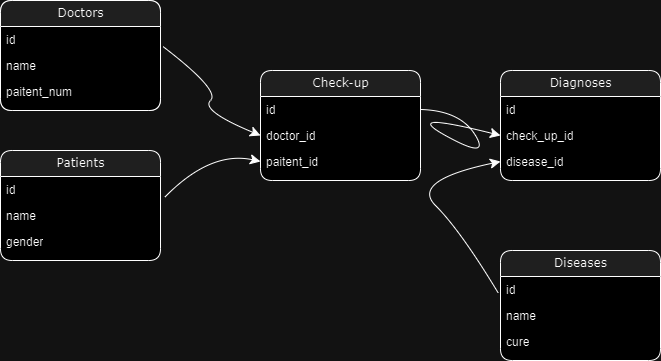

The diagram above was exported from draw.io. Its source (the exported page's mxGraphModel, read from the mxfile embedded in the PNG):
<mxGraphModel dx="773" dy="813" grid="1" gridSize="10" guides="1" tooltips="1" connect="1" arrows="1" fold="1" page="1" pageScale="1" pageWidth="1100" pageHeight="850" background="none" math="0" shadow="0">
  <root>
    <mxCell id="0" />
    <mxCell id="1" parent="0" />
    <mxCell id="21ea969265ad0168-6" value="Doctors" style="swimlane;html=1;fontStyle=0;childLayout=stackLayout;horizontal=1;startSize=26;fillColor=#e0e0e0;horizontalStack=0;resizeParent=1;resizeLast=0;collapsible=1;marginBottom=0;swimlaneFillColor=#ffffff;align=center;rounded=1;shadow=0;comic=0;labelBackgroundColor=none;strokeWidth=1;fontFamily=Verdana;fontSize=12" parent="1" vertex="1">
      <mxGeometry x="80" y="40" width="160" height="110" as="geometry" />
    </mxCell>
    <mxCell id="21ea969265ad0168-7" value="id" style="text;html=1;strokeColor=none;fillColor=none;spacingLeft=4;spacingRight=4;whiteSpace=wrap;overflow=hidden;rotatable=0;points=[[0,0.5],[1,0.5]];portConstraint=eastwest;" parent="21ea969265ad0168-6" vertex="1">
      <mxGeometry y="26" width="160" height="26" as="geometry" />
    </mxCell>
    <mxCell id="21ea969265ad0168-8" value="name" style="text;html=1;strokeColor=none;fillColor=none;spacingLeft=4;spacingRight=4;whiteSpace=wrap;overflow=hidden;rotatable=0;points=[[0,0.5],[1,0.5]];portConstraint=eastwest;" parent="21ea969265ad0168-6" vertex="1">
      <mxGeometry y="52" width="160" height="26" as="geometry" />
    </mxCell>
    <mxCell id="21ea969265ad0168-9" value="paitent_num" style="text;html=1;strokeColor=none;fillColor=none;spacingLeft=4;spacingRight=4;whiteSpace=wrap;overflow=hidden;rotatable=0;points=[[0,0.5],[1,0.5]];portConstraint=eastwest;" parent="21ea969265ad0168-6" vertex="1">
      <mxGeometry y="78" width="160" height="26" as="geometry" />
    </mxCell>
    <mxCell id="21ea969265ad0168-14" value="Patients" style="swimlane;html=1;fontStyle=0;childLayout=stackLayout;horizontal=1;startSize=26;fillColor=#e0e0e0;horizontalStack=0;resizeParent=1;resizeLast=0;collapsible=1;marginBottom=0;swimlaneFillColor=#ffffff;align=center;rounded=1;shadow=0;comic=0;labelBackgroundColor=none;strokeWidth=1;fontFamily=Verdana;fontSize=12" parent="1" vertex="1">
      <mxGeometry x="80" y="190" width="160" height="110" as="geometry" />
    </mxCell>
    <mxCell id="21ea969265ad0168-15" value="id" style="text;html=1;strokeColor=none;fillColor=none;spacingLeft=4;spacingRight=4;whiteSpace=wrap;overflow=hidden;rotatable=0;points=[[0,0.5],[1,0.5]];portConstraint=eastwest;" parent="21ea969265ad0168-14" vertex="1">
      <mxGeometry y="26" width="160" height="26" as="geometry" />
    </mxCell>
    <mxCell id="21ea969265ad0168-16" value="name" style="text;html=1;strokeColor=none;fillColor=none;spacingLeft=4;spacingRight=4;whiteSpace=wrap;overflow=hidden;rotatable=0;points=[[0,0.5],[1,0.5]];portConstraint=eastwest;" parent="21ea969265ad0168-14" vertex="1">
      <mxGeometry y="52" width="160" height="26" as="geometry" />
    </mxCell>
    <mxCell id="21ea969265ad0168-17" value="gender" style="text;html=1;strokeColor=none;fillColor=none;spacingLeft=4;spacingRight=4;whiteSpace=wrap;overflow=hidden;rotatable=0;points=[[0,0.5],[1,0.5]];portConstraint=eastwest;" parent="21ea969265ad0168-14" vertex="1">
      <mxGeometry y="78" width="160" height="26" as="geometry" />
    </mxCell>
    <mxCell id="YScujiXLKbNGdFteqKe2-1" value="Doctors" style="swimlane;html=1;fontStyle=0;childLayout=stackLayout;horizontal=1;startSize=26;fillColor=#e0e0e0;horizontalStack=0;resizeParent=1;resizeLast=0;collapsible=1;marginBottom=0;swimlaneFillColor=#ffffff;align=center;rounded=1;shadow=0;comic=0;labelBackgroundColor=none;strokeWidth=1;fontFamily=Verdana;fontSize=12" vertex="1" parent="1">
      <mxGeometry x="80" y="40" width="160" height="110" as="geometry" />
    </mxCell>
    <mxCell id="YScujiXLKbNGdFteqKe2-2" value="id" style="text;html=1;strokeColor=none;fillColor=none;spacingLeft=4;spacingRight=4;whiteSpace=wrap;overflow=hidden;rotatable=0;points=[[0,0.5],[1,0.5]];portConstraint=eastwest;" vertex="1" parent="YScujiXLKbNGdFteqKe2-1">
      <mxGeometry y="26" width="160" height="26" as="geometry" />
    </mxCell>
    <mxCell id="YScujiXLKbNGdFteqKe2-3" value="name" style="text;html=1;strokeColor=none;fillColor=none;spacingLeft=4;spacingRight=4;whiteSpace=wrap;overflow=hidden;rotatable=0;points=[[0,0.5],[1,0.5]];portConstraint=eastwest;" vertex="1" parent="YScujiXLKbNGdFteqKe2-1">
      <mxGeometry y="52" width="160" height="26" as="geometry" />
    </mxCell>
    <mxCell id="YScujiXLKbNGdFteqKe2-4" value="paitent_num" style="text;html=1;strokeColor=none;fillColor=none;spacingLeft=4;spacingRight=4;whiteSpace=wrap;overflow=hidden;rotatable=0;points=[[0,0.5],[1,0.5]];portConstraint=eastwest;" vertex="1" parent="YScujiXLKbNGdFteqKe2-1">
      <mxGeometry y="78" width="160" height="26" as="geometry" />
    </mxCell>
    <mxCell id="YScujiXLKbNGdFteqKe2-5" value="Check-up" style="swimlane;html=1;fontStyle=0;childLayout=stackLayout;horizontal=1;startSize=26;fillColor=#e0e0e0;horizontalStack=0;resizeParent=1;resizeLast=0;collapsible=1;marginBottom=0;swimlaneFillColor=#ffffff;align=center;rounded=1;shadow=0;comic=0;labelBackgroundColor=none;strokeWidth=1;fontFamily=Verdana;fontSize=12" vertex="1" parent="1">
      <mxGeometry x="340" y="110" width="160" height="110" as="geometry" />
    </mxCell>
    <mxCell id="YScujiXLKbNGdFteqKe2-6" value="id" style="text;html=1;strokeColor=none;fillColor=none;spacingLeft=4;spacingRight=4;whiteSpace=wrap;overflow=hidden;rotatable=0;points=[[0,0.5],[1,0.5]];portConstraint=eastwest;" vertex="1" parent="YScujiXLKbNGdFteqKe2-5">
      <mxGeometry y="26" width="160" height="26" as="geometry" />
    </mxCell>
    <mxCell id="YScujiXLKbNGdFteqKe2-7" value="doctor_id" style="text;html=1;strokeColor=none;fillColor=none;spacingLeft=4;spacingRight=4;whiteSpace=wrap;overflow=hidden;rotatable=0;points=[[0,0.5],[1,0.5]];portConstraint=eastwest;" vertex="1" parent="YScujiXLKbNGdFteqKe2-5">
      <mxGeometry y="52" width="160" height="26" as="geometry" />
    </mxCell>
    <mxCell id="YScujiXLKbNGdFteqKe2-8" value="paitent_id" style="text;html=1;strokeColor=none;fillColor=none;spacingLeft=4;spacingRight=4;whiteSpace=wrap;overflow=hidden;rotatable=0;points=[[0,0.5],[1,0.5]];portConstraint=eastwest;" vertex="1" parent="YScujiXLKbNGdFteqKe2-5">
      <mxGeometry y="78" width="160" height="26" as="geometry" />
    </mxCell>
    <mxCell id="YScujiXLKbNGdFteqKe2-9" value="" style="curved=1;endArrow=classic;html=1;rounded=0;fontSize=12;startSize=8;endSize=8;entryX=0;entryY=0.5;entryDx=0;entryDy=0;exitX=1.015;exitY=0.769;exitDx=0;exitDy=0;exitPerimeter=0;" edge="1" parent="1" source="YScujiXLKbNGdFteqKe2-2" target="YScujiXLKbNGdFteqKe2-7">
      <mxGeometry width="50" height="50" relative="1" as="geometry">
        <mxPoint x="300" y="260" as="sourcePoint" />
        <mxPoint x="350" y="210" as="targetPoint" />
        <Array as="points">
          <mxPoint x="300" y="130" />
          <mxPoint x="280" y="150" />
        </Array>
      </mxGeometry>
    </mxCell>
    <mxCell id="YScujiXLKbNGdFteqKe2-10" value="" style="curved=1;endArrow=classic;html=1;rounded=0;fontSize=12;startSize=8;endSize=8;exitX=1.027;exitY=0.795;exitDx=0;exitDy=0;exitPerimeter=0;entryX=0;entryY=0.5;entryDx=0;entryDy=0;" edge="1" parent="1" source="21ea969265ad0168-15" target="YScujiXLKbNGdFteqKe2-8">
      <mxGeometry width="50" height="50" relative="1" as="geometry">
        <mxPoint x="300" y="260" as="sourcePoint" />
        <mxPoint x="350" y="210" as="targetPoint" />
        <Array as="points">
          <mxPoint x="290" y="190" />
        </Array>
      </mxGeometry>
    </mxCell>
    <mxCell id="YScujiXLKbNGdFteqKe2-11" value="Diagnoses" style="swimlane;html=1;fontStyle=0;childLayout=stackLayout;horizontal=1;startSize=26;fillColor=#e0e0e0;horizontalStack=0;resizeParent=1;resizeLast=0;collapsible=1;marginBottom=0;swimlaneFillColor=#ffffff;align=center;rounded=1;shadow=0;comic=0;labelBackgroundColor=none;strokeWidth=1;fontFamily=Verdana;fontSize=12" vertex="1" parent="1">
      <mxGeometry x="580" y="110" width="160" height="110" as="geometry" />
    </mxCell>
    <mxCell id="YScujiXLKbNGdFteqKe2-12" value="id" style="text;html=1;strokeColor=none;fillColor=none;spacingLeft=4;spacingRight=4;whiteSpace=wrap;overflow=hidden;rotatable=0;points=[[0,0.5],[1,0.5]];portConstraint=eastwest;" vertex="1" parent="YScujiXLKbNGdFteqKe2-11">
      <mxGeometry y="26" width="160" height="26" as="geometry" />
    </mxCell>
    <mxCell id="YScujiXLKbNGdFteqKe2-13" value="check_up_id" style="text;html=1;strokeColor=none;fillColor=none;spacingLeft=4;spacingRight=4;whiteSpace=wrap;overflow=hidden;rotatable=0;points=[[0,0.5],[1,0.5]];portConstraint=eastwest;" vertex="1" parent="YScujiXLKbNGdFteqKe2-11">
      <mxGeometry y="52" width="160" height="26" as="geometry" />
    </mxCell>
    <mxCell id="YScujiXLKbNGdFteqKe2-14" value="disease_id" style="text;html=1;strokeColor=none;fillColor=none;spacingLeft=4;spacingRight=4;whiteSpace=wrap;overflow=hidden;rotatable=0;points=[[0,0.5],[1,0.5]];portConstraint=eastwest;" vertex="1" parent="YScujiXLKbNGdFteqKe2-11">
      <mxGeometry y="78" width="160" height="26" as="geometry" />
    </mxCell>
    <mxCell id="YScujiXLKbNGdFteqKe2-15" value="Diseases" style="swimlane;html=1;fontStyle=0;childLayout=stackLayout;horizontal=1;startSize=26;fillColor=#e0e0e0;horizontalStack=0;resizeParent=1;resizeLast=0;collapsible=1;marginBottom=0;swimlaneFillColor=#ffffff;align=center;rounded=1;shadow=0;comic=0;labelBackgroundColor=none;strokeWidth=1;fontFamily=Verdana;fontSize=12" vertex="1" parent="1">
      <mxGeometry x="580" y="290" width="160" height="110" as="geometry" />
    </mxCell>
    <mxCell id="YScujiXLKbNGdFteqKe2-16" value="id" style="text;html=1;strokeColor=none;fillColor=none;spacingLeft=4;spacingRight=4;whiteSpace=wrap;overflow=hidden;rotatable=0;points=[[0,0.5],[1,0.5]];portConstraint=eastwest;" vertex="1" parent="YScujiXLKbNGdFteqKe2-15">
      <mxGeometry y="26" width="160" height="26" as="geometry" />
    </mxCell>
    <mxCell id="YScujiXLKbNGdFteqKe2-17" value="name" style="text;html=1;strokeColor=none;fillColor=none;spacingLeft=4;spacingRight=4;whiteSpace=wrap;overflow=hidden;rotatable=0;points=[[0,0.5],[1,0.5]];portConstraint=eastwest;" vertex="1" parent="YScujiXLKbNGdFteqKe2-15">
      <mxGeometry y="52" width="160" height="26" as="geometry" />
    </mxCell>
    <mxCell id="YScujiXLKbNGdFteqKe2-18" value="cure" style="text;html=1;strokeColor=none;fillColor=none;spacingLeft=4;spacingRight=4;whiteSpace=wrap;overflow=hidden;rotatable=0;points=[[0,0.5],[1,0.5]];portConstraint=eastwest;" vertex="1" parent="YScujiXLKbNGdFteqKe2-15">
      <mxGeometry y="78" width="160" height="26" as="geometry" />
    </mxCell>
    <mxCell id="YScujiXLKbNGdFteqKe2-19" value="" style="curved=1;endArrow=classic;html=1;rounded=0;fontSize=12;startSize=8;endSize=8;entryX=0;entryY=0.5;entryDx=0;entryDy=0;exitX=1;exitY=0.5;exitDx=0;exitDy=0;" edge="1" parent="1" source="YScujiXLKbNGdFteqKe2-6" target="YScujiXLKbNGdFteqKe2-13">
      <mxGeometry width="50" height="50" relative="1" as="geometry">
        <mxPoint x="480" y="310" as="sourcePoint" />
        <mxPoint x="530" y="260" as="targetPoint" />
        <Array as="points">
          <mxPoint x="540" y="150" />
          <mxPoint x="570" y="200" />
          <mxPoint x="480" y="150" />
        </Array>
      </mxGeometry>
    </mxCell>
    <mxCell id="YScujiXLKbNGdFteqKe2-20" value="" style="curved=1;endArrow=classic;html=1;rounded=0;fontSize=12;startSize=8;endSize=8;entryX=0;entryY=0.5;entryDx=0;entryDy=0;exitX=-0.014;exitY=0.636;exitDx=0;exitDy=0;exitPerimeter=0;" edge="1" parent="1" source="YScujiXLKbNGdFteqKe2-16" target="YScujiXLKbNGdFteqKe2-14">
      <mxGeometry width="50" height="50" relative="1" as="geometry">
        <mxPoint x="490" y="270" as="sourcePoint" />
        <mxPoint x="540" y="220" as="targetPoint" />
        <Array as="points">
          <mxPoint x="540" y="270" />
          <mxPoint x="490" y="220" />
        </Array>
      </mxGeometry>
    </mxCell>
  </root>
</mxGraphModel>